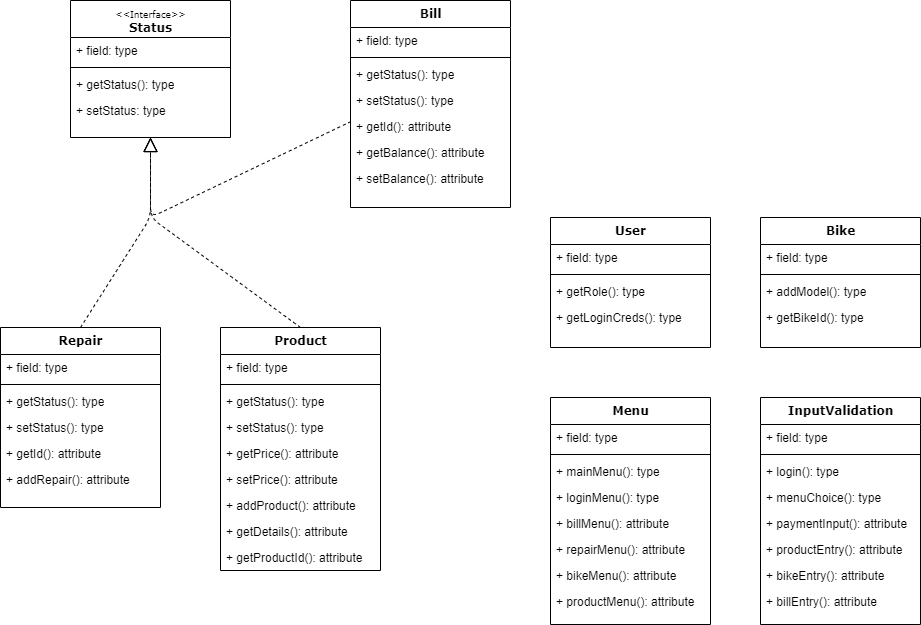

The diagram above was exported from draw.io. Its source (the exported page's mxGraphModel, read from the mxfile embedded in the PNG):
<mxGraphModel dx="1178" dy="576" grid="1" gridSize="10" guides="1" tooltips="1" connect="1" arrows="1" fold="1" page="1" pageScale="1" pageWidth="1100" pageHeight="850" background="#ffffff" math="0" shadow="0">
  <root>
    <mxCell id="0" />
    <mxCell id="1" parent="0" />
    <mxCell id="78961159f06e98e8-17" value="&lt;font style=&quot;font-size: 9px ; font-weight: normal&quot;&gt;&amp;lt;&amp;lt;Interface&amp;gt;&amp;gt;&lt;/font&gt;&lt;br&gt;Status" style="swimlane;html=1;fontStyle=1;align=center;verticalAlign=top;childLayout=stackLayout;horizontal=1;startSize=37;horizontalStack=0;resizeParent=1;resizeLast=0;collapsible=1;marginBottom=0;swimlaneFillColor=#ffffff;rounded=0;shadow=0;comic=0;labelBackgroundColor=none;strokeWidth=1;fillColor=none;fontFamily=Verdana;fontSize=12" parent="1" vertex="1">
      <mxGeometry x="90" y="83" width="160" height="137" as="geometry" />
    </mxCell>
    <mxCell id="78961159f06e98e8-21" value="+ field: type" style="text;html=1;strokeColor=none;fillColor=none;align=left;verticalAlign=top;spacingLeft=4;spacingRight=4;whiteSpace=wrap;overflow=hidden;rotatable=0;points=[[0,0.5],[1,0.5]];portConstraint=eastwest;" parent="78961159f06e98e8-17" vertex="1">
      <mxGeometry y="37" width="160" height="26" as="geometry" />
    </mxCell>
    <mxCell id="78961159f06e98e8-19" value="" style="line;html=1;strokeWidth=1;fillColor=none;align=left;verticalAlign=middle;spacingTop=-1;spacingLeft=3;spacingRight=3;rotatable=0;labelPosition=right;points=[];portConstraint=eastwest;" parent="78961159f06e98e8-17" vertex="1">
      <mxGeometry y="63" width="160" height="8" as="geometry" />
    </mxCell>
    <mxCell id="78961159f06e98e8-20" value="+ getStatus(): type" style="text;html=1;strokeColor=none;fillColor=none;align=left;verticalAlign=top;spacingLeft=4;spacingRight=4;whiteSpace=wrap;overflow=hidden;rotatable=0;points=[[0,0.5],[1,0.5]];portConstraint=eastwest;" parent="78961159f06e98e8-17" vertex="1">
      <mxGeometry y="71" width="160" height="26" as="geometry" />
    </mxCell>
    <mxCell id="78961159f06e98e8-27" value="+ setStatus: type" style="text;html=1;strokeColor=none;fillColor=none;align=left;verticalAlign=top;spacingLeft=4;spacingRight=4;whiteSpace=wrap;overflow=hidden;rotatable=0;points=[[0,0.5],[1,0.5]];portConstraint=eastwest;" parent="78961159f06e98e8-17" vertex="1">
      <mxGeometry y="97" width="160" height="26" as="geometry" />
    </mxCell>
    <mxCell id="SY_eZa8XOXlYKxM0REmx-2" value="Bill" style="swimlane;html=1;fontStyle=1;align=center;verticalAlign=top;childLayout=stackLayout;horizontal=1;startSize=27;horizontalStack=0;resizeParent=1;resizeLast=0;collapsible=1;marginBottom=0;swimlaneFillColor=#ffffff;rounded=0;shadow=0;comic=0;labelBackgroundColor=none;strokeWidth=1;fillColor=none;fontFamily=Verdana;fontSize=12" vertex="1" parent="1">
      <mxGeometry x="370" y="83" width="160" height="207" as="geometry" />
    </mxCell>
    <mxCell id="SY_eZa8XOXlYKxM0REmx-3" value="+ field: type" style="text;html=1;strokeColor=none;fillColor=none;align=left;verticalAlign=top;spacingLeft=4;spacingRight=4;whiteSpace=wrap;overflow=hidden;rotatable=0;points=[[0,0.5],[1,0.5]];portConstraint=eastwest;" vertex="1" parent="SY_eZa8XOXlYKxM0REmx-2">
      <mxGeometry y="27" width="160" height="26" as="geometry" />
    </mxCell>
    <mxCell id="SY_eZa8XOXlYKxM0REmx-4" value="" style="line;html=1;strokeWidth=1;fillColor=none;align=left;verticalAlign=middle;spacingTop=-1;spacingLeft=3;spacingRight=3;rotatable=0;labelPosition=right;points=[];portConstraint=eastwest;" vertex="1" parent="SY_eZa8XOXlYKxM0REmx-2">
      <mxGeometry y="53" width="160" height="8" as="geometry" />
    </mxCell>
    <mxCell id="SY_eZa8XOXlYKxM0REmx-5" value="+ getStatus(): type" style="text;html=1;strokeColor=none;fillColor=none;align=left;verticalAlign=top;spacingLeft=4;spacingRight=4;whiteSpace=wrap;overflow=hidden;rotatable=0;points=[[0,0.5],[1,0.5]];portConstraint=eastwest;" vertex="1" parent="SY_eZa8XOXlYKxM0REmx-2">
      <mxGeometry y="61" width="160" height="26" as="geometry" />
    </mxCell>
    <mxCell id="SY_eZa8XOXlYKxM0REmx-6" value="+ setStatus(): type" style="text;html=1;strokeColor=none;fillColor=none;align=left;verticalAlign=top;spacingLeft=4;spacingRight=4;whiteSpace=wrap;overflow=hidden;rotatable=0;points=[[0,0.5],[1,0.5]];portConstraint=eastwest;" vertex="1" parent="SY_eZa8XOXlYKxM0REmx-2">
      <mxGeometry y="87" width="160" height="26" as="geometry" />
    </mxCell>
    <mxCell id="SY_eZa8XOXlYKxM0REmx-8" value="+ getId(): attribute" style="text;strokeColor=none;fillColor=none;align=left;verticalAlign=top;spacingLeft=4;spacingRight=4;overflow=hidden;rotatable=0;points=[[0,0.5],[1,0.5]];portConstraint=eastwest;" vertex="1" parent="SY_eZa8XOXlYKxM0REmx-2">
      <mxGeometry y="113" width="160" height="26" as="geometry" />
    </mxCell>
    <mxCell id="SY_eZa8XOXlYKxM0REmx-9" value="+ getBalance(): attribute" style="text;strokeColor=none;fillColor=none;align=left;verticalAlign=top;spacingLeft=4;spacingRight=4;overflow=hidden;rotatable=0;points=[[0,0.5],[1,0.5]];portConstraint=eastwest;" vertex="1" parent="SY_eZa8XOXlYKxM0REmx-2">
      <mxGeometry y="139" width="160" height="26" as="geometry" />
    </mxCell>
    <mxCell id="SY_eZa8XOXlYKxM0REmx-10" value="+ setBalance(): attribute" style="text;strokeColor=none;fillColor=none;align=left;verticalAlign=top;spacingLeft=4;spacingRight=4;overflow=hidden;rotatable=0;points=[[0,0.5],[1,0.5]];portConstraint=eastwest;" vertex="1" parent="SY_eZa8XOXlYKxM0REmx-2">
      <mxGeometry y="165" width="160" height="26" as="geometry" />
    </mxCell>
    <mxCell id="SY_eZa8XOXlYKxM0REmx-7" value="" style="endArrow=block;dashed=1;endFill=0;endSize=12;html=1;entryX=0.5;entryY=1;entryDx=0;entryDy=0;exitX=0.003;exitY=1.309;exitDx=0;exitDy=0;exitPerimeter=0;" edge="1" parent="1" source="SY_eZa8XOXlYKxM0REmx-6" target="78961159f06e98e8-17">
      <mxGeometry width="160" relative="1" as="geometry">
        <mxPoint x="360" y="220" as="sourcePoint" />
        <mxPoint x="630" y="240" as="targetPoint" />
        <Array as="points">
          <mxPoint x="170" y="300" />
        </Array>
      </mxGeometry>
    </mxCell>
    <mxCell id="SY_eZa8XOXlYKxM0REmx-16" value="Repair" style="swimlane;html=1;fontStyle=1;align=center;verticalAlign=top;childLayout=stackLayout;horizontal=1;startSize=27;horizontalStack=0;resizeParent=1;resizeLast=0;collapsible=1;marginBottom=0;swimlaneFillColor=#ffffff;rounded=0;shadow=0;comic=0;labelBackgroundColor=none;strokeWidth=1;fillColor=none;fontFamily=Verdana;fontSize=12" vertex="1" parent="1">
      <mxGeometry x="20" y="410" width="160" height="180" as="geometry" />
    </mxCell>
    <mxCell id="SY_eZa8XOXlYKxM0REmx-17" value="+ field: type" style="text;html=1;strokeColor=none;fillColor=none;align=left;verticalAlign=top;spacingLeft=4;spacingRight=4;whiteSpace=wrap;overflow=hidden;rotatable=0;points=[[0,0.5],[1,0.5]];portConstraint=eastwest;" vertex="1" parent="SY_eZa8XOXlYKxM0REmx-16">
      <mxGeometry y="27" width="160" height="26" as="geometry" />
    </mxCell>
    <mxCell id="SY_eZa8XOXlYKxM0REmx-18" value="" style="line;html=1;strokeWidth=1;fillColor=none;align=left;verticalAlign=middle;spacingTop=-1;spacingLeft=3;spacingRight=3;rotatable=0;labelPosition=right;points=[];portConstraint=eastwest;" vertex="1" parent="SY_eZa8XOXlYKxM0REmx-16">
      <mxGeometry y="53" width="160" height="8" as="geometry" />
    </mxCell>
    <mxCell id="SY_eZa8XOXlYKxM0REmx-19" value="+ getStatus(): type" style="text;html=1;strokeColor=none;fillColor=none;align=left;verticalAlign=top;spacingLeft=4;spacingRight=4;whiteSpace=wrap;overflow=hidden;rotatable=0;points=[[0,0.5],[1,0.5]];portConstraint=eastwest;" vertex="1" parent="SY_eZa8XOXlYKxM0REmx-16">
      <mxGeometry y="61" width="160" height="26" as="geometry" />
    </mxCell>
    <mxCell id="SY_eZa8XOXlYKxM0REmx-20" value="+ setStatus(): type" style="text;html=1;strokeColor=none;fillColor=none;align=left;verticalAlign=top;spacingLeft=4;spacingRight=4;whiteSpace=wrap;overflow=hidden;rotatable=0;points=[[0,0.5],[1,0.5]];portConstraint=eastwest;" vertex="1" parent="SY_eZa8XOXlYKxM0REmx-16">
      <mxGeometry y="87" width="160" height="26" as="geometry" />
    </mxCell>
    <mxCell id="SY_eZa8XOXlYKxM0REmx-21" value="+ getId(): attribute" style="text;strokeColor=none;fillColor=none;align=left;verticalAlign=top;spacingLeft=4;spacingRight=4;overflow=hidden;rotatable=0;points=[[0,0.5],[1,0.5]];portConstraint=eastwest;" vertex="1" parent="SY_eZa8XOXlYKxM0REmx-16">
      <mxGeometry y="113" width="160" height="26" as="geometry" />
    </mxCell>
    <mxCell id="SY_eZa8XOXlYKxM0REmx-22" value="+ addRepair(): attribute" style="text;strokeColor=none;fillColor=none;align=left;verticalAlign=top;spacingLeft=4;spacingRight=4;overflow=hidden;rotatable=0;points=[[0,0.5],[1,0.5]];portConstraint=eastwest;" vertex="1" parent="SY_eZa8XOXlYKxM0REmx-16">
      <mxGeometry y="139" width="160" height="26" as="geometry" />
    </mxCell>
    <mxCell id="SY_eZa8XOXlYKxM0REmx-24" value="Product" style="swimlane;html=1;fontStyle=1;align=center;verticalAlign=top;childLayout=stackLayout;horizontal=1;startSize=27;horizontalStack=0;resizeParent=1;resizeLast=0;collapsible=1;marginBottom=0;swimlaneFillColor=#ffffff;rounded=0;shadow=0;comic=0;labelBackgroundColor=none;strokeWidth=1;fillColor=none;fontFamily=Verdana;fontSize=12" vertex="1" parent="1">
      <mxGeometry x="240" y="410" width="160" height="243" as="geometry" />
    </mxCell>
    <mxCell id="SY_eZa8XOXlYKxM0REmx-25" value="+ field: type" style="text;html=1;strokeColor=none;fillColor=none;align=left;verticalAlign=top;spacingLeft=4;spacingRight=4;whiteSpace=wrap;overflow=hidden;rotatable=0;points=[[0,0.5],[1,0.5]];portConstraint=eastwest;" vertex="1" parent="SY_eZa8XOXlYKxM0REmx-24">
      <mxGeometry y="27" width="160" height="26" as="geometry" />
    </mxCell>
    <mxCell id="SY_eZa8XOXlYKxM0REmx-26" value="" style="line;html=1;strokeWidth=1;fillColor=none;align=left;verticalAlign=middle;spacingTop=-1;spacingLeft=3;spacingRight=3;rotatable=0;labelPosition=right;points=[];portConstraint=eastwest;" vertex="1" parent="SY_eZa8XOXlYKxM0REmx-24">
      <mxGeometry y="53" width="160" height="8" as="geometry" />
    </mxCell>
    <mxCell id="SY_eZa8XOXlYKxM0REmx-27" value="+ getStatus(): type" style="text;html=1;strokeColor=none;fillColor=none;align=left;verticalAlign=top;spacingLeft=4;spacingRight=4;whiteSpace=wrap;overflow=hidden;rotatable=0;points=[[0,0.5],[1,0.5]];portConstraint=eastwest;" vertex="1" parent="SY_eZa8XOXlYKxM0REmx-24">
      <mxGeometry y="61" width="160" height="26" as="geometry" />
    </mxCell>
    <mxCell id="SY_eZa8XOXlYKxM0REmx-28" value="+ setStatus(): type" style="text;html=1;strokeColor=none;fillColor=none;align=left;verticalAlign=top;spacingLeft=4;spacingRight=4;whiteSpace=wrap;overflow=hidden;rotatable=0;points=[[0,0.5],[1,0.5]];portConstraint=eastwest;" vertex="1" parent="SY_eZa8XOXlYKxM0REmx-24">
      <mxGeometry y="87" width="160" height="26" as="geometry" />
    </mxCell>
    <mxCell id="SY_eZa8XOXlYKxM0REmx-29" value="+ getPrice(): attribute" style="text;strokeColor=none;fillColor=none;align=left;verticalAlign=top;spacingLeft=4;spacingRight=4;overflow=hidden;rotatable=0;points=[[0,0.5],[1,0.5]];portConstraint=eastwest;" vertex="1" parent="SY_eZa8XOXlYKxM0REmx-24">
      <mxGeometry y="113" width="160" height="26" as="geometry" />
    </mxCell>
    <mxCell id="SY_eZa8XOXlYKxM0REmx-30" value="+ setPrice(): attribute" style="text;strokeColor=none;fillColor=none;align=left;verticalAlign=top;spacingLeft=4;spacingRight=4;overflow=hidden;rotatable=0;points=[[0,0.5],[1,0.5]];portConstraint=eastwest;" vertex="1" parent="SY_eZa8XOXlYKxM0REmx-24">
      <mxGeometry y="139" width="160" height="26" as="geometry" />
    </mxCell>
    <mxCell id="SY_eZa8XOXlYKxM0REmx-31" value="+ addProduct(): attribute" style="text;strokeColor=none;fillColor=none;align=left;verticalAlign=top;spacingLeft=4;spacingRight=4;overflow=hidden;rotatable=0;points=[[0,0.5],[1,0.5]];portConstraint=eastwest;" vertex="1" parent="SY_eZa8XOXlYKxM0REmx-24">
      <mxGeometry y="165" width="160" height="26" as="geometry" />
    </mxCell>
    <mxCell id="SY_eZa8XOXlYKxM0REmx-37" value="+ getDetails(): attribute" style="text;strokeColor=none;fillColor=none;align=left;verticalAlign=top;spacingLeft=4;spacingRight=4;overflow=hidden;rotatable=0;points=[[0,0.5],[1,0.5]];portConstraint=eastwest;" vertex="1" parent="SY_eZa8XOXlYKxM0REmx-24">
      <mxGeometry y="191" width="160" height="26" as="geometry" />
    </mxCell>
    <mxCell id="SY_eZa8XOXlYKxM0REmx-38" value="+ getProductId(): attribute" style="text;strokeColor=none;fillColor=none;align=left;verticalAlign=top;spacingLeft=4;spacingRight=4;overflow=hidden;rotatable=0;points=[[0,0.5],[1,0.5]];portConstraint=eastwest;" vertex="1" parent="SY_eZa8XOXlYKxM0REmx-24">
      <mxGeometry y="217" width="160" height="26" as="geometry" />
    </mxCell>
    <mxCell id="SY_eZa8XOXlYKxM0REmx-32" value="" style="endArrow=block;dashed=1;endFill=0;endSize=12;html=1;" edge="1" parent="1">
      <mxGeometry width="160" relative="1" as="geometry">
        <mxPoint x="100" y="410" as="sourcePoint" />
        <mxPoint x="170" y="220" as="targetPoint" />
        <Array as="points">
          <mxPoint x="100" y="410" />
          <mxPoint x="170" y="300" />
        </Array>
      </mxGeometry>
    </mxCell>
    <mxCell id="SY_eZa8XOXlYKxM0REmx-36" value="" style="endArrow=block;dashed=1;endFill=0;endSize=12;html=1;exitX=0.5;exitY=0;exitDx=0;exitDy=0;" edge="1" parent="1" source="SY_eZa8XOXlYKxM0REmx-24">
      <mxGeometry width="160" relative="1" as="geometry">
        <mxPoint x="240" y="370" as="sourcePoint" />
        <mxPoint x="170" y="220" as="targetPoint" />
        <Array as="points">
          <mxPoint x="170" y="300" />
        </Array>
      </mxGeometry>
    </mxCell>
    <mxCell id="SY_eZa8XOXlYKxM0REmx-39" value="User" style="swimlane;html=1;fontStyle=1;align=center;verticalAlign=top;childLayout=stackLayout;horizontal=1;startSize=27;horizontalStack=0;resizeParent=1;resizeLast=0;collapsible=1;marginBottom=0;swimlaneFillColor=#ffffff;rounded=0;shadow=0;comic=0;labelBackgroundColor=none;strokeWidth=1;fillColor=none;fontFamily=Verdana;fontSize=12" vertex="1" parent="1">
      <mxGeometry x="570" y="300" width="160" height="130" as="geometry" />
    </mxCell>
    <mxCell id="SY_eZa8XOXlYKxM0REmx-40" value="+ field: type" style="text;html=1;strokeColor=none;fillColor=none;align=left;verticalAlign=top;spacingLeft=4;spacingRight=4;whiteSpace=wrap;overflow=hidden;rotatable=0;points=[[0,0.5],[1,0.5]];portConstraint=eastwest;" vertex="1" parent="SY_eZa8XOXlYKxM0REmx-39">
      <mxGeometry y="27" width="160" height="26" as="geometry" />
    </mxCell>
    <mxCell id="SY_eZa8XOXlYKxM0REmx-41" value="" style="line;html=1;strokeWidth=1;fillColor=none;align=left;verticalAlign=middle;spacingTop=-1;spacingLeft=3;spacingRight=3;rotatable=0;labelPosition=right;points=[];portConstraint=eastwest;" vertex="1" parent="SY_eZa8XOXlYKxM0REmx-39">
      <mxGeometry y="53" width="160" height="8" as="geometry" />
    </mxCell>
    <mxCell id="SY_eZa8XOXlYKxM0REmx-42" value="+ getRole(): type" style="text;html=1;strokeColor=none;fillColor=none;align=left;verticalAlign=top;spacingLeft=4;spacingRight=4;whiteSpace=wrap;overflow=hidden;rotatable=0;points=[[0,0.5],[1,0.5]];portConstraint=eastwest;" vertex="1" parent="SY_eZa8XOXlYKxM0REmx-39">
      <mxGeometry y="61" width="160" height="26" as="geometry" />
    </mxCell>
    <mxCell id="SY_eZa8XOXlYKxM0REmx-43" value="+ getLoginCreds(): type" style="text;html=1;strokeColor=none;fillColor=none;align=left;verticalAlign=top;spacingLeft=4;spacingRight=4;whiteSpace=wrap;overflow=hidden;rotatable=0;points=[[0,0.5],[1,0.5]];portConstraint=eastwest;" vertex="1" parent="SY_eZa8XOXlYKxM0REmx-39">
      <mxGeometry y="87" width="160" height="26" as="geometry" />
    </mxCell>
    <mxCell id="SY_eZa8XOXlYKxM0REmx-63" value="Bike" style="swimlane;html=1;fontStyle=1;align=center;verticalAlign=top;childLayout=stackLayout;horizontal=1;startSize=27;horizontalStack=0;resizeParent=1;resizeLast=0;collapsible=1;marginBottom=0;swimlaneFillColor=#ffffff;rounded=0;shadow=0;comic=0;labelBackgroundColor=none;strokeWidth=1;fillColor=none;fontFamily=Verdana;fontSize=12" vertex="1" parent="1">
      <mxGeometry x="780" y="300" width="160" height="130" as="geometry" />
    </mxCell>
    <mxCell id="SY_eZa8XOXlYKxM0REmx-64" value="+ field: type" style="text;html=1;strokeColor=none;fillColor=none;align=left;verticalAlign=top;spacingLeft=4;spacingRight=4;whiteSpace=wrap;overflow=hidden;rotatable=0;points=[[0,0.5],[1,0.5]];portConstraint=eastwest;" vertex="1" parent="SY_eZa8XOXlYKxM0REmx-63">
      <mxGeometry y="27" width="160" height="26" as="geometry" />
    </mxCell>
    <mxCell id="SY_eZa8XOXlYKxM0REmx-65" value="" style="line;html=1;strokeWidth=1;fillColor=none;align=left;verticalAlign=middle;spacingTop=-1;spacingLeft=3;spacingRight=3;rotatable=0;labelPosition=right;points=[];portConstraint=eastwest;" vertex="1" parent="SY_eZa8XOXlYKxM0REmx-63">
      <mxGeometry y="53" width="160" height="8" as="geometry" />
    </mxCell>
    <mxCell id="SY_eZa8XOXlYKxM0REmx-66" value="+ addModel(): type" style="text;html=1;strokeColor=none;fillColor=none;align=left;verticalAlign=top;spacingLeft=4;spacingRight=4;whiteSpace=wrap;overflow=hidden;rotatable=0;points=[[0,0.5],[1,0.5]];portConstraint=eastwest;" vertex="1" parent="SY_eZa8XOXlYKxM0REmx-63">
      <mxGeometry y="61" width="160" height="26" as="geometry" />
    </mxCell>
    <mxCell id="SY_eZa8XOXlYKxM0REmx-67" value="+ getBikeId(): type" style="text;html=1;strokeColor=none;fillColor=none;align=left;verticalAlign=top;spacingLeft=4;spacingRight=4;whiteSpace=wrap;overflow=hidden;rotatable=0;points=[[0,0.5],[1,0.5]];portConstraint=eastwest;" vertex="1" parent="SY_eZa8XOXlYKxM0REmx-63">
      <mxGeometry y="87" width="160" height="26" as="geometry" />
    </mxCell>
    <mxCell id="SY_eZa8XOXlYKxM0REmx-55" value="Menu" style="swimlane;html=1;fontStyle=1;align=center;verticalAlign=top;childLayout=stackLayout;horizontal=1;startSize=27;horizontalStack=0;resizeParent=1;resizeLast=0;collapsible=1;marginBottom=0;swimlaneFillColor=#ffffff;rounded=0;shadow=0;comic=0;labelBackgroundColor=none;strokeWidth=1;fillColor=none;fontFamily=Verdana;fontSize=12" vertex="1" parent="1">
      <mxGeometry x="570" y="480" width="160" height="227" as="geometry" />
    </mxCell>
    <mxCell id="SY_eZa8XOXlYKxM0REmx-56" value="+ field: type" style="text;html=1;strokeColor=none;fillColor=none;align=left;verticalAlign=top;spacingLeft=4;spacingRight=4;whiteSpace=wrap;overflow=hidden;rotatable=0;points=[[0,0.5],[1,0.5]];portConstraint=eastwest;" vertex="1" parent="SY_eZa8XOXlYKxM0REmx-55">
      <mxGeometry y="27" width="160" height="26" as="geometry" />
    </mxCell>
    <mxCell id="SY_eZa8XOXlYKxM0REmx-57" value="" style="line;html=1;strokeWidth=1;fillColor=none;align=left;verticalAlign=middle;spacingTop=-1;spacingLeft=3;spacingRight=3;rotatable=0;labelPosition=right;points=[];portConstraint=eastwest;" vertex="1" parent="SY_eZa8XOXlYKxM0REmx-55">
      <mxGeometry y="53" width="160" height="8" as="geometry" />
    </mxCell>
    <mxCell id="SY_eZa8XOXlYKxM0REmx-58" value="+ mainMenu(): type" style="text;html=1;strokeColor=none;fillColor=none;align=left;verticalAlign=top;spacingLeft=4;spacingRight=4;whiteSpace=wrap;overflow=hidden;rotatable=0;points=[[0,0.5],[1,0.5]];portConstraint=eastwest;" vertex="1" parent="SY_eZa8XOXlYKxM0REmx-55">
      <mxGeometry y="61" width="160" height="26" as="geometry" />
    </mxCell>
    <mxCell id="SY_eZa8XOXlYKxM0REmx-59" value="+ loginMenu(): type" style="text;html=1;strokeColor=none;fillColor=none;align=left;verticalAlign=top;spacingLeft=4;spacingRight=4;whiteSpace=wrap;overflow=hidden;rotatable=0;points=[[0,0.5],[1,0.5]];portConstraint=eastwest;" vertex="1" parent="SY_eZa8XOXlYKxM0REmx-55">
      <mxGeometry y="87" width="160" height="26" as="geometry" />
    </mxCell>
    <mxCell id="SY_eZa8XOXlYKxM0REmx-60" value="+ billMenu(): attribute" style="text;strokeColor=none;fillColor=none;align=left;verticalAlign=top;spacingLeft=4;spacingRight=4;overflow=hidden;rotatable=0;points=[[0,0.5],[1,0.5]];portConstraint=eastwest;" vertex="1" parent="SY_eZa8XOXlYKxM0REmx-55">
      <mxGeometry y="113" width="160" height="26" as="geometry" />
    </mxCell>
    <mxCell id="SY_eZa8XOXlYKxM0REmx-61" value="+ repairMenu(): attribute" style="text;strokeColor=none;fillColor=none;align=left;verticalAlign=top;spacingLeft=4;spacingRight=4;overflow=hidden;rotatable=0;points=[[0,0.5],[1,0.5]];portConstraint=eastwest;" vertex="1" parent="SY_eZa8XOXlYKxM0REmx-55">
      <mxGeometry y="139" width="160" height="26" as="geometry" />
    </mxCell>
    <mxCell id="SY_eZa8XOXlYKxM0REmx-62" value="+ bikeMenu(): attribute" style="text;strokeColor=none;fillColor=none;align=left;verticalAlign=top;spacingLeft=4;spacingRight=4;overflow=hidden;rotatable=0;points=[[0,0.5],[1,0.5]];portConstraint=eastwest;" vertex="1" parent="SY_eZa8XOXlYKxM0REmx-55">
      <mxGeometry y="165" width="160" height="26" as="geometry" />
    </mxCell>
    <mxCell id="SY_eZa8XOXlYKxM0REmx-71" value="+ productMenu(): attribute" style="text;strokeColor=none;fillColor=none;align=left;verticalAlign=top;spacingLeft=4;spacingRight=4;overflow=hidden;rotatable=0;points=[[0,0.5],[1,0.5]];portConstraint=eastwest;" vertex="1" parent="SY_eZa8XOXlYKxM0REmx-55">
      <mxGeometry y="191" width="160" height="26" as="geometry" />
    </mxCell>
    <mxCell id="SY_eZa8XOXlYKxM0REmx-47" value="InputValidation" style="swimlane;html=1;fontStyle=1;align=center;verticalAlign=top;childLayout=stackLayout;horizontal=1;startSize=27;horizontalStack=0;resizeParent=1;resizeLast=0;collapsible=1;marginBottom=0;swimlaneFillColor=#ffffff;rounded=0;shadow=0;comic=0;labelBackgroundColor=none;strokeWidth=1;fillColor=none;fontFamily=Verdana;fontSize=12" vertex="1" parent="1">
      <mxGeometry x="780" y="480" width="160" height="227" as="geometry" />
    </mxCell>
    <mxCell id="SY_eZa8XOXlYKxM0REmx-48" value="+ field: type" style="text;html=1;strokeColor=none;fillColor=none;align=left;verticalAlign=top;spacingLeft=4;spacingRight=4;whiteSpace=wrap;overflow=hidden;rotatable=0;points=[[0,0.5],[1,0.5]];portConstraint=eastwest;" vertex="1" parent="SY_eZa8XOXlYKxM0REmx-47">
      <mxGeometry y="27" width="160" height="26" as="geometry" />
    </mxCell>
    <mxCell id="SY_eZa8XOXlYKxM0REmx-49" value="" style="line;html=1;strokeWidth=1;fillColor=none;align=left;verticalAlign=middle;spacingTop=-1;spacingLeft=3;spacingRight=3;rotatable=0;labelPosition=right;points=[];portConstraint=eastwest;" vertex="1" parent="SY_eZa8XOXlYKxM0REmx-47">
      <mxGeometry y="53" width="160" height="8" as="geometry" />
    </mxCell>
    <mxCell id="SY_eZa8XOXlYKxM0REmx-50" value="+ login(): type" style="text;html=1;strokeColor=none;fillColor=none;align=left;verticalAlign=top;spacingLeft=4;spacingRight=4;whiteSpace=wrap;overflow=hidden;rotatable=0;points=[[0,0.5],[1,0.5]];portConstraint=eastwest;" vertex="1" parent="SY_eZa8XOXlYKxM0REmx-47">
      <mxGeometry y="61" width="160" height="26" as="geometry" />
    </mxCell>
    <mxCell id="SY_eZa8XOXlYKxM0REmx-51" value="+ menuChoice(): type" style="text;html=1;strokeColor=none;fillColor=none;align=left;verticalAlign=top;spacingLeft=4;spacingRight=4;whiteSpace=wrap;overflow=hidden;rotatable=0;points=[[0,0.5],[1,0.5]];portConstraint=eastwest;" vertex="1" parent="SY_eZa8XOXlYKxM0REmx-47">
      <mxGeometry y="87" width="160" height="26" as="geometry" />
    </mxCell>
    <mxCell id="SY_eZa8XOXlYKxM0REmx-52" value="+ paymentInput(): attribute" style="text;strokeColor=none;fillColor=none;align=left;verticalAlign=top;spacingLeft=4;spacingRight=4;overflow=hidden;rotatable=0;points=[[0,0.5],[1,0.5]];portConstraint=eastwest;" vertex="1" parent="SY_eZa8XOXlYKxM0REmx-47">
      <mxGeometry y="113" width="160" height="26" as="geometry" />
    </mxCell>
    <mxCell id="SY_eZa8XOXlYKxM0REmx-53" value="+ productEntry(): attribute" style="text;strokeColor=none;fillColor=none;align=left;verticalAlign=top;spacingLeft=4;spacingRight=4;overflow=hidden;rotatable=0;points=[[0,0.5],[1,0.5]];portConstraint=eastwest;" vertex="1" parent="SY_eZa8XOXlYKxM0REmx-47">
      <mxGeometry y="139" width="160" height="26" as="geometry" />
    </mxCell>
    <mxCell id="SY_eZa8XOXlYKxM0REmx-54" value="+ bikeEntry(): attribute" style="text;strokeColor=none;fillColor=none;align=left;verticalAlign=top;spacingLeft=4;spacingRight=4;overflow=hidden;rotatable=0;points=[[0,0.5],[1,0.5]];portConstraint=eastwest;" vertex="1" parent="SY_eZa8XOXlYKxM0REmx-47">
      <mxGeometry y="165" width="160" height="26" as="geometry" />
    </mxCell>
    <mxCell id="SY_eZa8XOXlYKxM0REmx-72" value="+ billEntry(): attribute" style="text;strokeColor=none;fillColor=none;align=left;verticalAlign=top;spacingLeft=4;spacingRight=4;overflow=hidden;rotatable=0;points=[[0,0.5],[1,0.5]];portConstraint=eastwest;" vertex="1" parent="SY_eZa8XOXlYKxM0REmx-47">
      <mxGeometry y="191" width="160" height="26" as="geometry" />
    </mxCell>
  </root>
</mxGraphModel>